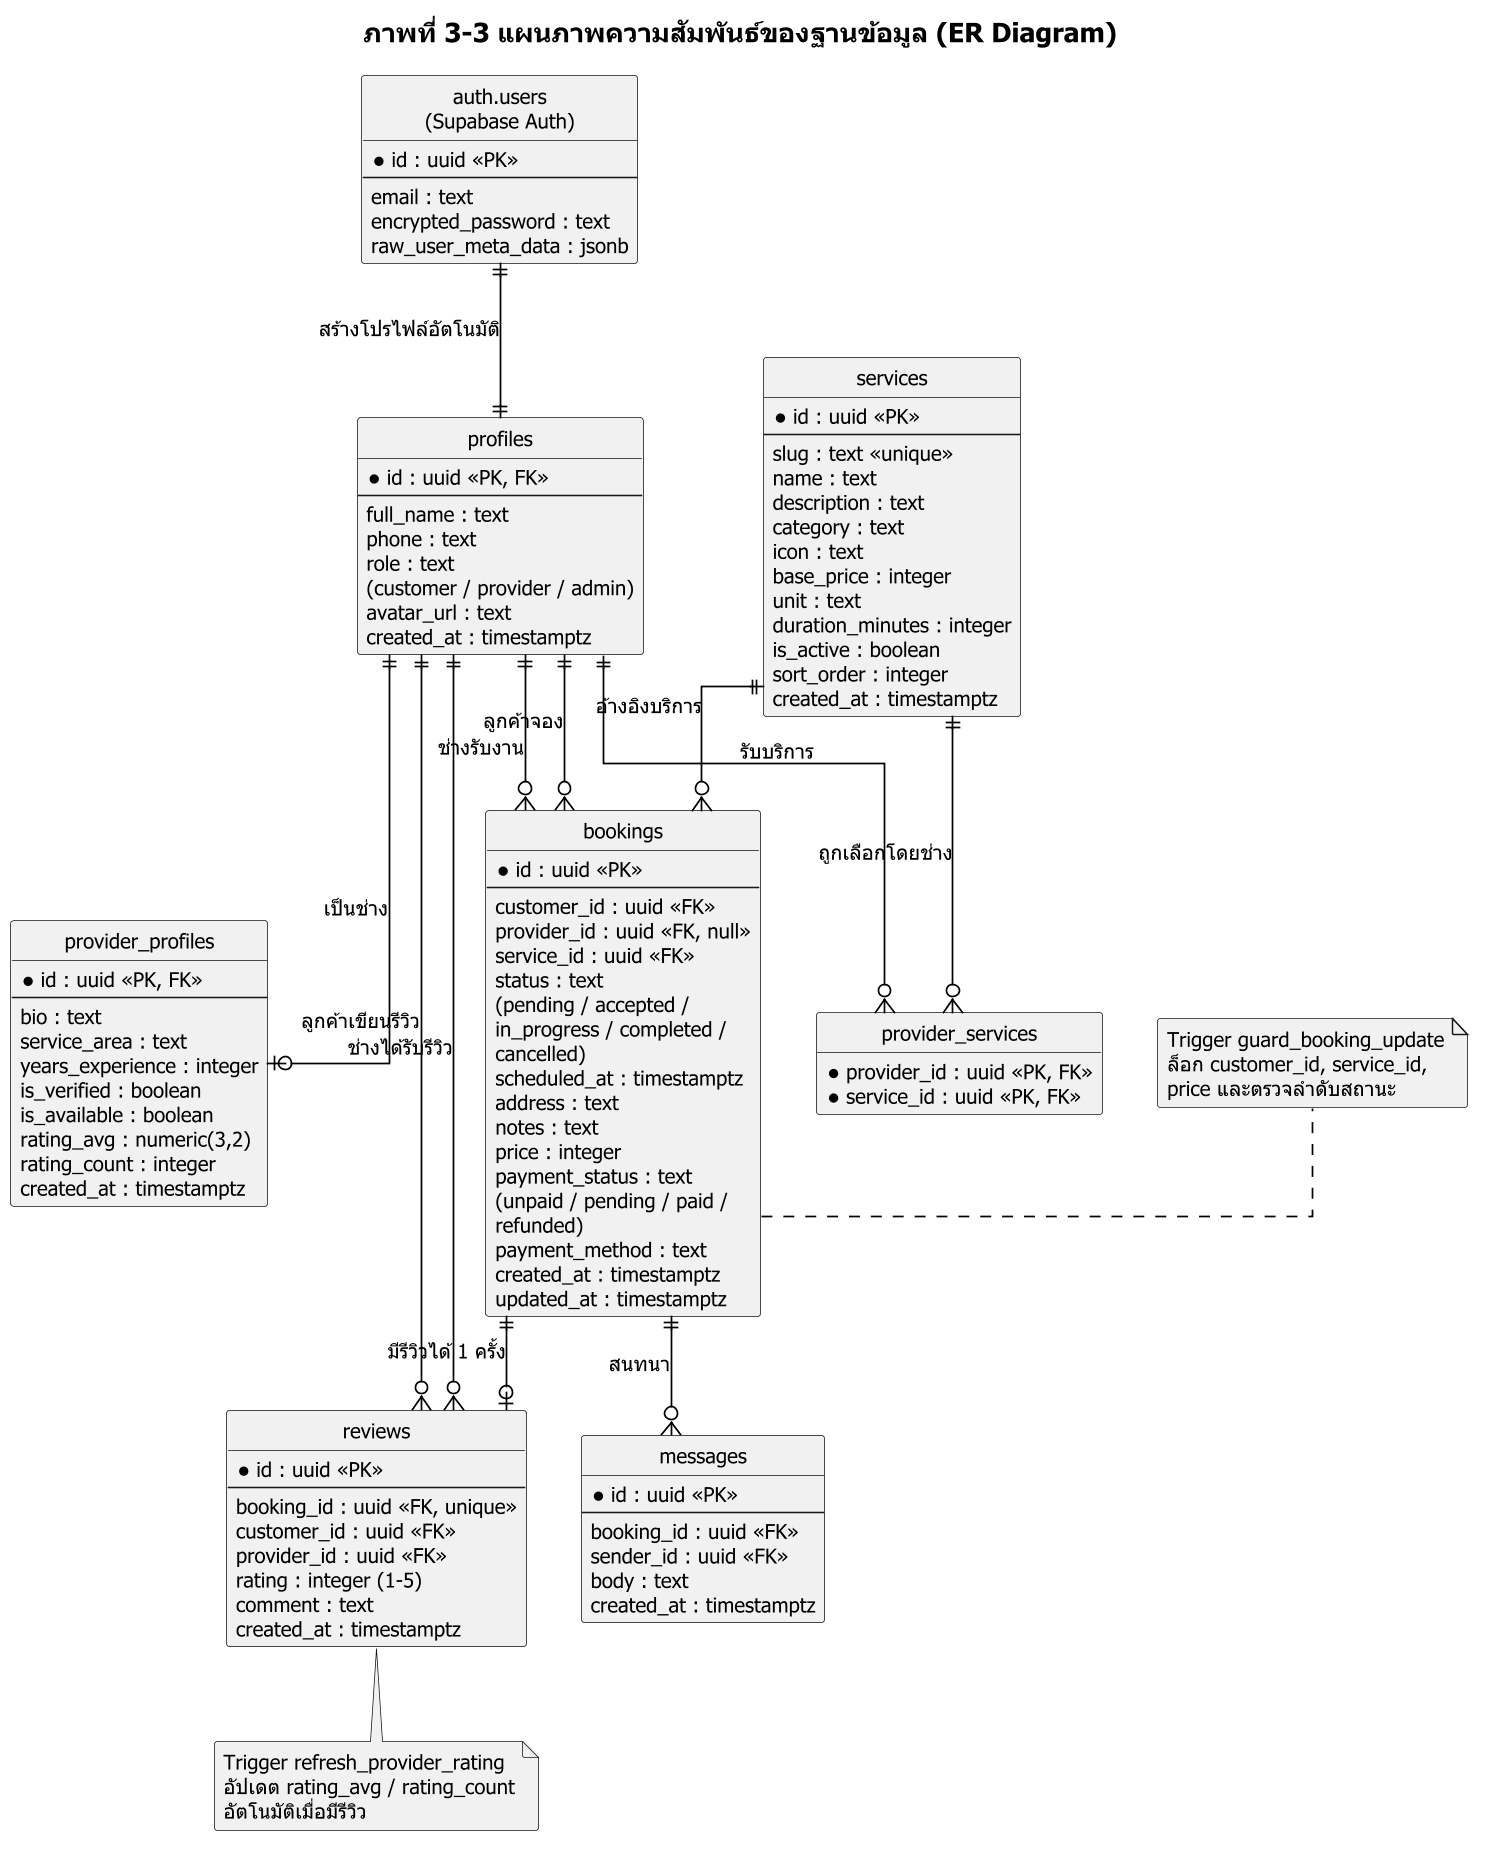

The diagram above was rendered by PlantUML. Its source (embedded in the PNG):
@startuml
title ภาพที่ 3-3 แผนภาพความสัมพันธ์ของฐานข้อมูล (ER Diagram)

skinparam backgroundColor #FFFFFF
skinparam defaultFontName Tahoma
skinparam defaultFontColor #000000
skinparam defaultFontSize 13
skinparam dpi 150
skinparam shadowing false
skinparam roundcorner 4
skinparam linetype ortho
skinparam ArrowColor #000000
skinparam ArrowThickness 1.1
skinparam titleFontSize 17
skinparam titleFontColor #000000
skinparam entityBackgroundColor #FFFFFF
skinparam entityBorderColor #000000
skinparam entityFontColor #000000

hide circle
hide empty methods

entity "auth.users\n(Supabase Auth)" as auth_users {
  * id : uuid <<PK>>
  --
  email : text
  encrypted_password : text
  raw_user_meta_data : jsonb
}

entity "profiles" as profiles {
  * id : uuid <<PK, FK>>
  --
  full_name : text
  phone : text
  role : text\n(customer / provider / admin)
  avatar_url : text
  created_at : timestamptz
}

entity "provider_profiles" as provider_profiles {
  * id : uuid <<PK, FK>>
  --
  bio : text
  service_area : text
  years_experience : integer
  is_verified : boolean
  is_available : boolean
  rating_avg : numeric(3,2)
  rating_count : integer
  created_at : timestamptz
}

entity "provider_services" as provider_services {
  * provider_id : uuid <<PK, FK>>
  * service_id : uuid <<PK, FK>>
}

entity "services" as services {
  * id : uuid <<PK>>
  --
  slug : text <<unique>>
  name : text
  description : text
  category : text
  icon : text
  base_price : integer
  unit : text
  duration_minutes : integer
  is_active : boolean
  sort_order : integer
  created_at : timestamptz
}

entity "bookings" as bookings {
  * id : uuid <<PK>>
  --
  customer_id : uuid <<FK>>
  provider_id : uuid <<FK, null>>
  service_id : uuid <<FK>>
  status : text\n(pending / accepted /\nin_progress / completed /\ncancelled)
  scheduled_at : timestamptz
  address : text
  notes : text
  price : integer
  payment_status : text\n(unpaid / pending / paid /\nrefunded)
  payment_method : text
  created_at : timestamptz
  updated_at : timestamptz
}

entity "messages" as messages {
  * id : uuid <<PK>>
  --
  booking_id : uuid <<FK>>
  sender_id : uuid <<FK>>
  body : text
  created_at : timestamptz
}

entity "reviews" as reviews {
  * id : uuid <<PK>>
  --
  booking_id : uuid <<FK, unique>>
  customer_id : uuid <<FK>>
  provider_id : uuid <<FK>>
  rating : integer (1-5)
  comment : text
  created_at : timestamptz
}

auth_users ||--|| profiles : "สร้างโปรไฟล์อัตโนมัติ"
profiles ||--o| provider_profiles : "เป็นช่าง"
profiles ||--o{ provider_services : "รับบริการ"
services ||--o{ provider_services : "ถูกเลือกโดยช่าง"
profiles ||--o{ bookings : "ลูกค้าจอง"
profiles ||--o{ bookings : "ช่างรับงาน"
services ||--o{ bookings : "อ้างอิงบริการ"
bookings ||--o{ messages : "สนทนา"
bookings ||--o| reviews : "มีรีวิวได้ 1 ครั้ง"
profiles ||--o{ reviews : "ลูกค้าเขียนรีวิว"
profiles ||--o{ reviews : "ช่างได้รับรีวิว"

note right of bookings #F7F7F7
  Trigger guard_booking_update
  ล็อก customer_id, service_id,
  price และตรวจลำดับสถานะ
end note

note bottom of reviews #F7F7F7
  Trigger refresh_provider_rating
  อัปเดต rating_avg / rating_count
  อัตโนมัติเมื่อมีรีวิว
end note

@enduml